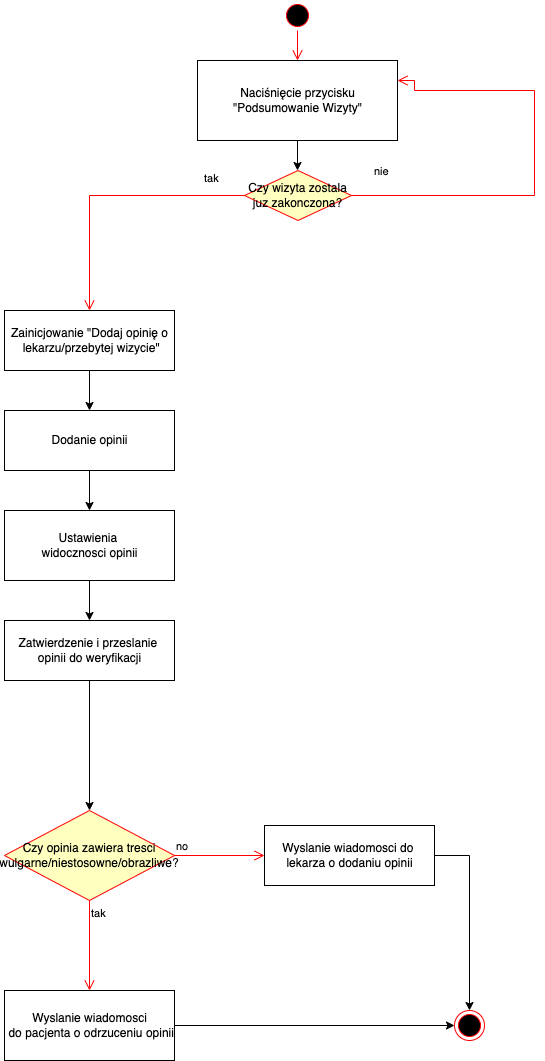

The diagram above was exported from draw.io. Its source (the exported page's mxGraphModel, read from the mxfile embedded in the PNG):
<mxGraphModel dx="946" dy="557" grid="1" gridSize="10" guides="1" tooltips="1" connect="1" arrows="1" fold="1" page="1" pageScale="1" pageWidth="827" pageHeight="1169" background="#ffffff" math="0" shadow="0">
  <root>
    <mxCell id="0" />
    <mxCell id="1" parent="0" />
    <mxCell id="EMgR6CBKp77f1BId_db9-1" value="Naciśnięcie przycisku&lt;br&gt;&amp;nbsp;&quot;Podsumowanie Wizyty&quot;&amp;nbsp;" style="html=1;" parent="1" vertex="1">
      <mxGeometry x="313" y="60" width="200" height="80" as="geometry" />
    </mxCell>
    <mxCell id="EMgR6CBKp77f1BId_db9-6" value="Czy wizyta zostala juz zakonczona?" style="rhombus;whiteSpace=wrap;html=1;fillColor=#ffffc0;strokeColor=#ff0000;" parent="1" vertex="1">
      <mxGeometry x="360" y="170" width="107" height="50" as="geometry" />
    </mxCell>
    <mxCell id="EMgR6CBKp77f1BId_db9-7" value="nie" style="edgeStyle=orthogonalEdgeStyle;html=1;align=left;verticalAlign=bottom;endArrow=open;endSize=8;strokeColor=#ff0000;rounded=0;entryX=1;entryY=0.25;entryDx=0;entryDy=0;" parent="1" source="EMgR6CBKp77f1BId_db9-6" target="EMgR6CBKp77f1BId_db9-1" edge="1">
      <mxGeometry x="-0.9047" y="15" relative="1" as="geometry">
        <mxPoint x="550" y="90" as="targetPoint" />
        <Array as="points">
          <mxPoint x="650" y="195" />
          <mxPoint x="650" y="90" />
          <mxPoint x="530" y="90" />
          <mxPoint x="530" y="80" />
        </Array>
        <mxPoint as="offset" />
      </mxGeometry>
    </mxCell>
    <mxCell id="EMgR6CBKp77f1BId_db9-8" value="tak" style="edgeStyle=orthogonalEdgeStyle;html=1;align=left;verticalAlign=top;endArrow=open;endSize=8;strokeColor=#ff0000;rounded=0;entryX=0.5;entryY=0;entryDx=0;entryDy=0;" parent="1" source="EMgR6CBKp77f1BId_db9-6" target="EMgR6CBKp77f1BId_db9-11" edge="1">
      <mxGeometry x="-0.6782" y="-30" relative="1" as="geometry">
        <mxPoint x="330" y="310" as="targetPoint" />
        <mxPoint x="1" as="offset" />
      </mxGeometry>
    </mxCell>
    <mxCell id="EMgR6CBKp77f1BId_db9-9" value="" style="endArrow=classic;html=1;rounded=0;exitX=0.5;exitY=1;exitDx=0;exitDy=0;" parent="1" source="EMgR6CBKp77f1BId_db9-1" edge="1">
      <mxGeometry width="50" height="50" relative="1" as="geometry">
        <mxPoint x="360" y="330" as="sourcePoint" />
        <mxPoint x="413" y="170" as="targetPoint" />
      </mxGeometry>
    </mxCell>
    <mxCell id="EMgR6CBKp77f1BId_db9-11" value="Zainicjowanie &quot;Dodaj opinię o&lt;br&gt;&amp;nbsp;lekarzu/przebytej wizycie&quot;" style="html=1;" parent="1" vertex="1">
      <mxGeometry x="120" y="310" width="170" height="60" as="geometry" />
    </mxCell>
    <mxCell id="EMgR6CBKp77f1BId_db9-12" value="Dodanie opinii" style="html=1;" parent="1" vertex="1">
      <mxGeometry x="120" y="410" width="170" height="60" as="geometry" />
    </mxCell>
    <mxCell id="EMgR6CBKp77f1BId_db9-18" value="Ustawienia &lt;br&gt;widocznosci opinii&lt;br&gt;" style="html=1;" parent="1" vertex="1">
      <mxGeometry x="120" y="510" width="170" height="70" as="geometry" />
    </mxCell>
    <mxCell id="EMgR6CBKp77f1BId_db9-19" value="Zatwierdzenie i przeslanie &lt;br&gt;opinii do weryfikacji" style="html=1;" parent="1" vertex="1">
      <mxGeometry x="120" y="620" width="170" height="60" as="geometry" />
    </mxCell>
    <mxCell id="EMgR6CBKp77f1BId_db9-25" value="Czy opinia zawiera tresci wulgarne/niestosowne/obrazliwe?" style="rhombus;whiteSpace=wrap;html=1;fillColor=#ffffc0;strokeColor=#ff0000;" parent="1" vertex="1">
      <mxGeometry x="120" y="810" width="170" height="90" as="geometry" />
    </mxCell>
    <mxCell id="EMgR6CBKp77f1BId_db9-26" value="no" style="edgeStyle=orthogonalEdgeStyle;html=1;align=left;verticalAlign=bottom;endArrow=open;endSize=8;strokeColor=#ff0000;rounded=0;" parent="1" source="EMgR6CBKp77f1BId_db9-25" target="EMgR6CBKp77f1BId_db9-29" edge="1">
      <mxGeometry x="-1" relative="1" as="geometry">
        <mxPoint x="350" y="850" as="targetPoint" />
      </mxGeometry>
    </mxCell>
    <mxCell id="EMgR6CBKp77f1BId_db9-27" value="tak" style="edgeStyle=orthogonalEdgeStyle;html=1;align=left;verticalAlign=top;endArrow=open;endSize=8;strokeColor=#ff0000;rounded=0;" parent="1" source="EMgR6CBKp77f1BId_db9-25" target="EMgR6CBKp77f1BId_db9-28" edge="1">
      <mxGeometry x="-1" relative="1" as="geometry">
        <mxPoint x="200" y="980" as="targetPoint" />
      </mxGeometry>
    </mxCell>
    <mxCell id="EMgR6CBKp77f1BId_db9-28" value="Wyslanie wiadomosci&lt;br&gt;&amp;nbsp;do pacjenta o odrzuceniu opinii" style="html=1;" parent="1" vertex="1">
      <mxGeometry x="120" y="990" width="170" height="70" as="geometry" />
    </mxCell>
    <mxCell id="EMgR6CBKp77f1BId_db9-29" value="Wyslanie wiadomosci do &lt;br&gt;lekarza o dodaniu opinii" style="html=1;" parent="1" vertex="1">
      <mxGeometry x="380" y="825" width="170" height="60" as="geometry" />
    </mxCell>
    <mxCell id="EMgR6CBKp77f1BId_db9-31" value="" style="ellipse;html=1;shape=endState;fillColor=#000000;strokeColor=#ff0000;" parent="1" vertex="1">
      <mxGeometry x="570" y="1010" width="30" height="30" as="geometry" />
    </mxCell>
    <mxCell id="EMgR6CBKp77f1BId_db9-32" value="" style="endArrow=classic;html=1;rounded=0;exitX=1;exitY=0.5;exitDx=0;exitDy=0;entryX=0.5;entryY=0;entryDx=0;entryDy=0;" parent="1" source="EMgR6CBKp77f1BId_db9-29" target="EMgR6CBKp77f1BId_db9-31" edge="1">
      <mxGeometry width="50" height="50" relative="1" as="geometry">
        <mxPoint x="360" y="910" as="sourcePoint" />
        <mxPoint x="410" y="860" as="targetPoint" />
        <Array as="points">
          <mxPoint x="585" y="855" />
        </Array>
      </mxGeometry>
    </mxCell>
    <mxCell id="EMgR6CBKp77f1BId_db9-33" value="" style="endArrow=classic;html=1;rounded=0;exitX=1;exitY=0.5;exitDx=0;exitDy=0;entryX=0;entryY=0.5;entryDx=0;entryDy=0;" parent="1" source="EMgR6CBKp77f1BId_db9-28" target="EMgR6CBKp77f1BId_db9-31" edge="1">
      <mxGeometry width="50" height="50" relative="1" as="geometry">
        <mxPoint x="360" y="910" as="sourcePoint" />
        <mxPoint x="410" y="860" as="targetPoint" />
      </mxGeometry>
    </mxCell>
    <mxCell id="EMgR6CBKp77f1BId_db9-34" value="" style="endArrow=classic;html=1;rounded=0;exitX=0.5;exitY=1;exitDx=0;exitDy=0;" parent="1" source="EMgR6CBKp77f1BId_db9-11" target="EMgR6CBKp77f1BId_db9-12" edge="1">
      <mxGeometry width="50" height="50" relative="1" as="geometry">
        <mxPoint x="360" y="640" as="sourcePoint" />
        <mxPoint x="410" y="590" as="targetPoint" />
      </mxGeometry>
    </mxCell>
    <mxCell id="EMgR6CBKp77f1BId_db9-35" value="" style="endArrow=classic;html=1;rounded=0;exitX=0.5;exitY=1;exitDx=0;exitDy=0;" parent="1" source="EMgR6CBKp77f1BId_db9-12" target="EMgR6CBKp77f1BId_db9-18" edge="1">
      <mxGeometry width="50" height="50" relative="1" as="geometry">
        <mxPoint x="360" y="640" as="sourcePoint" />
        <mxPoint x="410" y="590" as="targetPoint" />
      </mxGeometry>
    </mxCell>
    <mxCell id="EMgR6CBKp77f1BId_db9-36" value="" style="endArrow=classic;html=1;rounded=0;exitX=0.5;exitY=1;exitDx=0;exitDy=0;entryX=0.5;entryY=0;entryDx=0;entryDy=0;" parent="1" source="EMgR6CBKp77f1BId_db9-18" target="EMgR6CBKp77f1BId_db9-19" edge="1">
      <mxGeometry width="50" height="50" relative="1" as="geometry">
        <mxPoint x="360" y="640" as="sourcePoint" />
        <mxPoint x="410" y="590" as="targetPoint" />
      </mxGeometry>
    </mxCell>
    <mxCell id="EMgR6CBKp77f1BId_db9-38" value="" style="endArrow=classic;html=1;rounded=0;exitX=0.5;exitY=1;exitDx=0;exitDy=0;" parent="1" source="EMgR6CBKp77f1BId_db9-19" target="EMgR6CBKp77f1BId_db9-25" edge="1">
      <mxGeometry width="50" height="50" relative="1" as="geometry">
        <mxPoint x="360" y="640" as="sourcePoint" />
        <mxPoint x="410" y="590" as="targetPoint" />
      </mxGeometry>
    </mxCell>
    <mxCell id="Vty3MC1M8YKx2lUQJI7t-1" value="" style="ellipse;html=1;shape=startState;fillColor=#000000;strokeColor=#ff0000;" vertex="1" parent="1">
      <mxGeometry x="398" width="30" height="30" as="geometry" />
    </mxCell>
    <mxCell id="Vty3MC1M8YKx2lUQJI7t-2" value="" style="edgeStyle=orthogonalEdgeStyle;html=1;verticalAlign=bottom;endArrow=open;endSize=8;strokeColor=#ff0000;rounded=0;entryX=0.5;entryY=0;entryDx=0;entryDy=0;" edge="1" source="Vty3MC1M8YKx2lUQJI7t-1" parent="1" target="EMgR6CBKp77f1BId_db9-1">
      <mxGeometry relative="1" as="geometry">
        <mxPoint x="414" y="90" as="targetPoint" />
      </mxGeometry>
    </mxCell>
  </root>
</mxGraphModel>